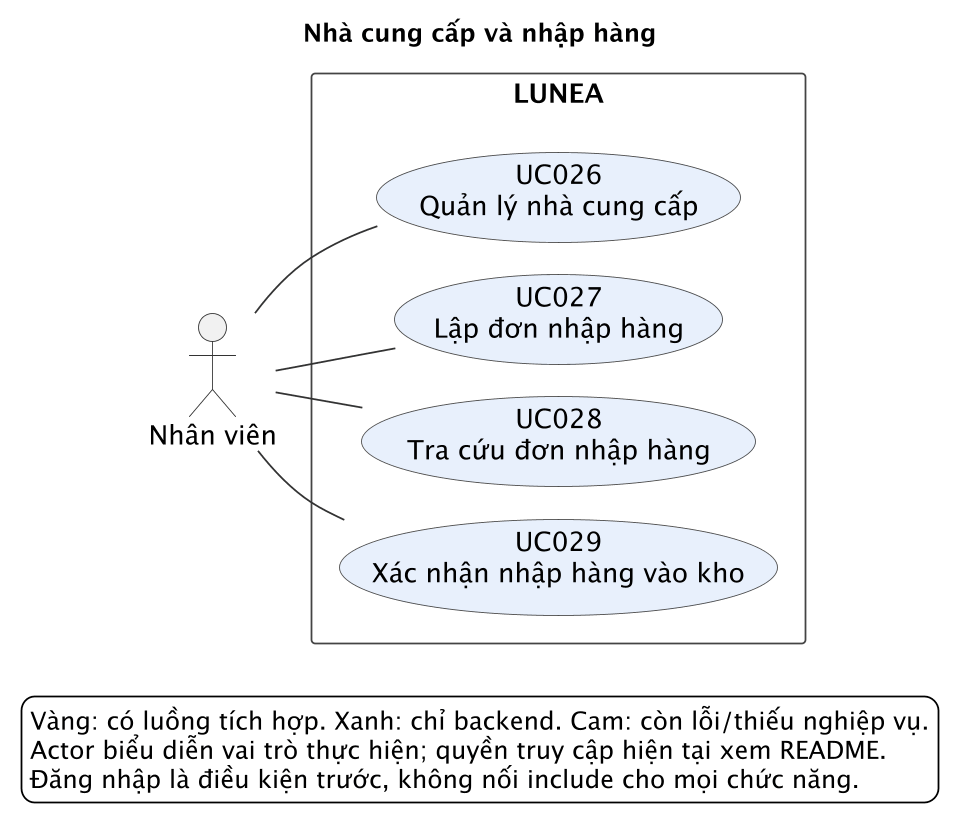

The diagram above was rendered by PlantUML. Its source (embedded in the PNG):
@startuml
!pragma layout smetana
left to right direction
skinparam backgroundColor white
skinparam shadowing false
skinparam dpi 170
skinparam defaultFontName SansSerif
skinparam defaultFontSize 15
skinparam actorStyle stickman
skinparam actorBorderColor #333333
skinparam usecaseBorderColor #4C4C4C
skinparam rectangleBorderColor #444444
skinparam rectangleBackgroundColor white
skinparam ArrowColor #333333
skinparam nodesep 35
skinparam ranksep 80
skinparam packageTitleAlignment center
title Nhà cung cấp và nhập hàng
actor "Nhân viên" as A_EMPLOYEE
rectangle "LUNEA" as SYSTEM {
  usecase "UC026\nQuản lý nhà cung cấp" as UC026 #E8F0FC
  usecase "UC027\nLập đơn nhập hàng" as UC027 #E8F0FC
  usecase "UC028\nTra cứu đơn nhập hàng" as UC028 #E8F0FC
  usecase "UC029\nXác nhận nhập hàng vào kho" as UC029 #E8F0FC
}
A_EMPLOYEE -- UC026
A_EMPLOYEE -- UC027
A_EMPLOYEE -- UC028
A_EMPLOYEE -- UC029
legend bottom left
Vàng: có luồng tích hợp. Xanh: chỉ backend. Cam: còn lỗi/thiếu nghiệp vụ.
Actor biểu diễn vai trò thực hiện; quyền truy cập hiện tại xem README.
Đăng nhập là điều kiện trước, không nối include cho mọi chức năng.
endlegend
@enduml